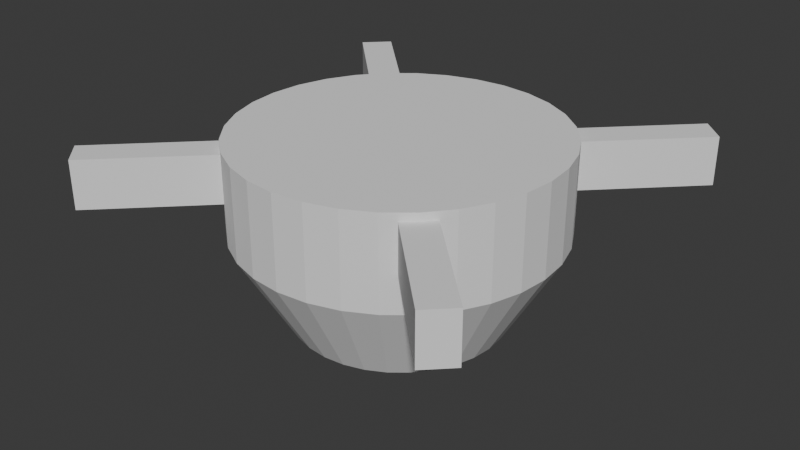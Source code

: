 # Source: RotationTable.blend  (saved by Blender 4.4.32; exported with 4.5.12 LTS)
import bpy
from mathutils import Matrix  # noqa: F401  (used for matrix-valued properties, if any)

bpy.ops.wm.read_factory_settings(use_empty=True)
scene = bpy.context.scene
scene.name = 'Scene'

# ---- world
world_world = bpy.data.worlds.new('World'); scene.world = world_world
world_world.use_nodes = True; world_world.node_tree.nodes.clear()
_N = world_world.node_tree.nodes; _L = world_world.node_tree.links
n0 = _N.new('ShaderNodeOutputWorld'); n0.name = 'World Output'; n0.location = (300, 300)
n1 = _N.new('ShaderNodeBackground'); n1.name = 'Background'; n1.location = (10, 300)
n1.inputs[0].default_value = (0.05088, 0.05088, 0.05088, 1.0)
_L.new(n1.outputs[0], n0.inputs[0])
n0.is_active_output = True
world_world.color = (0.05088, 0.05088, 0.05088)
world_world.sun_shadow_jitter_overblur = 0.0

# ---- meshes
me_cylinder = bpy.data.meshes.new('Cylinder')
me_cylinder.from_pydata([(0.0, 1.0, 1.0), (0.1951, 0.9808, 1.0), (0.3827, 0.9239, 1.0), (0.5556, 0.8315, 1.0), (0.7071, 0.7071, 1.0), (0.8315, 0.5556, 1.0), (0.9239, 0.3827, 1.0), (0.9808, 0.1951, 1.0), (1.0, 0.0, 1.0), (0.9808, -0.1951, 1.0), (0.9239, -0.3827, 1.0), (0.8315, -0.5556, 1.0), (0.7071, -0.7071, 1.0), (0.5556, -0.8315, 1.0), (0.3827, -0.9239, 1.0), (0.1951, -0.9808, 1.0), (0.0, -1.0, 1.0), (-0.1951, -0.9808, 1.0), (-0.3827, -0.9239, 1.0), (-0.5556, -0.8315, 1.0), (-0.7071, -0.7071, 1.0), (-0.8315, -0.5556, 1.0), (-0.9239, -0.3827, 1.0), (-0.9808, -0.1951, 1.0), (-1.0, 0.0, 1.0), (-0.9808, 0.1951, 1.0), (-0.9239, 0.3827, 1.0), (-0.8315, 0.5556, 1.0), (-0.7071, 0.7071, 1.0), (-0.5556, 0.8315, 1.0), (-0.3827, 0.9239, 1.0), (-0.1951, 0.9808, 1.0), (-0.8315, 0.5556, -1.0), (-6.618e-10, 1.0, -1.866), (0.1951, 0.9808, -1.866), (0.3827, 0.9239, -1.866), (0.5556, 0.8315, -1.866), (0.7071, 0.7071, -1.866), (0.8315, 0.5556, -1.866), (0.9239, 0.3827, -1.866), (0.9808, 0.1951, -1.866), (1.0, 0.0, -1.866), (0.9808, -0.1951, -1.866), (0.9239, -0.3827, -1.866), (0.8315, -0.5556, -1.866), (0.7071, -0.7071, -1.866), (0.5556, -0.8315, -1.866), (0.3827, -0.9239, -1.866), (0.1951, -0.9808, -1.866), (-6.618e-10, -1.0, -1.866), (-0.1951, -0.9808, -1.866), (-0.3827, -0.9239, -1.866), (-0.5556, -0.8315, -1.866), (-0.7071, -0.7071, -1.866), (-0.8315, -0.5556, -1.866), (-0.9239, -0.3827, -1.866), (-0.9808, -0.1951, -1.866), (-1.0, 0.0, -1.866), (-0.9808, 0.1951, -1.866), (-0.9239, 0.3827, -1.866), (-0.8315, 0.5556, -1.866), (-0.7071, 0.7071, -1.866), (-0.5556, 0.8315, -1.866), (-0.3827, 0.9239, -1.866), (-0.1951, 0.9808, -1.866), (-0.8315, 0.5556, -1.0), (1.598e-09, 0.662, -4.763), (0.1292, 0.6493, -4.763), (0.2533, 0.6116, -4.763), (0.3678, 0.5505, -4.763), (0.4681, 0.4681, -4.763), (0.5505, 0.3678, -4.763), (0.6116, 0.2533, -4.763), (0.6493, 0.1292, -4.763), (0.662, 2.014e-09, -4.763), (0.6493, -0.1292, -4.763), (0.6116, -0.2533, -4.763), (0.5505, -0.3678, -4.763), (0.4681, -0.4681, -4.763), (0.3678, -0.5505, -4.763), (0.2533, -0.6116, -4.763), (0.1292, -0.6493, -4.763), (1.598e-09, -0.662, -4.763), (-0.1292, -0.6493, -4.763), (-0.2533, -0.6116, -4.763), (-0.3678, -0.5505, -4.763), (-0.4681, -0.4681, -4.763), (-0.5505, -0.3678, -4.763), (-0.6116, -0.2533, -4.763), (-0.6493, -0.1292, -4.763), (-0.662, 2.014e-09, -4.763), (-0.6493, 0.1292, -4.763), (-0.6116, 0.2533, -4.763), (-0.5505, 0.3678, -4.763), (-0.4681, 0.4681, -4.763), (-0.3678, 0.5505, -4.763), (-0.2533, 0.6116, -4.763), (-0.1292, 0.6493, -4.763)], [(32, 65)], [(2, 35, 34, 1), (28, 61, 60, 32, 27), (4, 37, 36, 3), (5, 38, 37, 4), (6, 39, 38, 5), (7, 40, 39, 6), (9, 42, 41, 8), (10, 43, 42, 9), (11, 44, 43, 10), (12, 45, 44, 11), (14, 47, 46, 13), (15, 48, 47, 14), (16, 49, 48, 15), (17, 50, 49, 16), (18, 51, 50, 17), (19, 52, 51, 18), (20, 53, 52, 19), (21, 54, 53, 20), (23, 56, 55, 22), (24, 57, 56, 23), (25, 58, 57, 24), (29, 62, 61, 28), (30, 63, 62, 29), (31, 64, 63, 30), (1, 0, 31, 30, 29, 28, 27, 26, 25, 24, 23, 22, 21, 20, 19, 18, 17, 16, 15, 14, 13, 12, 11, 10, 9, 8, 7, 6, 5, 4, 3, 2), (0, 33, 64, 31), (8, 41, 40, 7), (13, 46, 45, 12), (26, 59, 58, 25), (32, 60, 59, 26, 27), (1, 34, 33, 0), (3, 36, 35, 2), (22, 55, 54, 21), (34, 35, 68, 67), (66, 67, 68, 69, 70, 71, 72, 73, 74, 75, 76, 77, 78, 79, 80, 81, 82, 83, 84, 85, 86, 87, 88, 89, 90, 91, 92, 93, 94, 95, 96, 97), (61, 62, 95, 94), (48, 49, 82, 81), (35, 36, 69, 68), (62, 63, 96, 95), (49, 50, 83, 82), (36, 37, 70, 69), (63, 64, 97, 96), (50, 51, 84, 83), (37, 38, 71, 70), (64, 33, 66, 97), (51, 52, 85, 84), (38, 39, 72, 71), (52, 53, 86, 85), (39, 40, 73, 72), (53, 54, 87, 86), (40, 41, 74, 73), (54, 55, 88, 87), (41, 42, 75, 74), (55, 56, 89, 88), (42, 43, 76, 75), (56, 57, 90, 89), (43, 44, 77, 76), (57, 58, 91, 90), (44, 45, 78, 77), (58, 59, 92, 91), (45, 46, 79, 78), (59, 60, 93, 92), (46, 47, 80, 79), (33, 34, 67, 66), (60, 61, 94, 93), (47, 48, 81, 80)])
_uv = me_cylinder.uv_layers.new(name='UVMap')
_uv.uv.foreach_set('vector', [0.9375, 1.0, 0.9375, 0.5, 0.9688, 0.5, 0.9688, 1.0, 0.125, 1.0, 0.125, 0.5, 0.1562, 0.5, 0.1562, 0.5, 0.1562, 1.0, 0.875, 1.0, 0.875, 0.5, 0.9062, 0.5, 0.9062, 1.0, 0.8438, 1.0, 0.8438, 0.5, 0.875, 0.5, 0.875, 1.0, 0.8125, 1.0, 0.8125, 0.5, 0.8438, 0.5, 0.8438, 1.0, 0.7812, 1.0, 0.7812, 0.5, 0.8125, 0.5, 0.8125, 1.0, 0.7188, 1.0, 0.7188, 0.5, 0.75, 0.5, 0.75, 1.0, 0.6875, 1.0, 0.6875, 0.5, 0.7188, 0.5, 0.7188, 1.0, 0.6562, 1.0, 0.6562, 0.5, 0.6875, 0.5, 0.6875, 1.0, 0.625, 1.0, 0.625, 0.5, 0.6562, 0.5, 0.6562, 1.0, 0.5625, 1.0, 0.5625, 0.5, 0.5938, 0.5, 0.5938, 1.0, 0.5312, 1.0, 0.5312, 0.5, 0.5625, 0.5, 0.5625, 1.0, 0.5, 1.0, 0.5, 0.5, 0.5312, 0.5, 0.5312, 1.0, 0.4688, 1.0, 0.4688, 0.5, 0.5, 0.5, 0.5, 1.0, 0.4375, 1.0, 0.4375, 0.5, 0.4688, 0.5, 0.4688, 1.0, 0.4062, 1.0, 0.4062, 0.5, 0.4375, 0.5, 0.4375, 1.0, 0.375, 1.0, 0.375, 0.5, 0.4062, 0.5, 0.4062, 1.0, 0.3438, 1.0, 0.3438, 0.5, 0.375, 0.5, 0.375, 1.0, 0.2812, 1.0, 0.2812, 0.5, 0.3125, 0.5, 0.3125, 1.0, 0.25, 1.0, 0.25, 0.5, 0.2812, 0.5, 0.2812, 1.0, 0.2188, 1.0, 0.2188, 0.5, 0.25, 0.5, 0.25, 1.0, 0.09375, 1.0, 0.09375, 0.5, 0.125, 0.5, 0.125, 1.0, 0.0625, 1.0, 0.0625, 0.5, 0.09375, 0.5, 0.09375, 1.0, 0.03125, 1.0, 0.03125, 0.5, 0.0625, 0.5, 0.0625, 1.0, 0.2968, 0.4854, 0.25, 0.49, 0.2032, 0.4854, 0.1582, 0.4717, 0.1167, 0.4496, 0.08029, 0.4197, 0.05045, 0.3833, 0.02827, 0.3418, 0.01461, 0.2968, 0.01, 0.25, 0.01461, 0.2032, 0.02827, 0.1582, 0.05045, 0.1167, 0.08029, 0.08029, 0.1167, 0.05045, 0.1582, 0.02827, 0.2032, 0.01461, 0.25, 0.01, 0.2968, 0.01461, 0.3418, 0.02827, 0.3833, 0.05045, 0.4197, 0.08029, 0.4496, 0.1167, 0.4717, 0.1582, 0.4854, 0.2032, 0.49, 0.25, 0.4854, 0.2968, 0.4717, 0.3418, 0.4496, 0.3833, 0.4197, 0.4197, 0.3833, 0.4496, 0.3418, 0.4717, 0.0, 1.0, 0.0, 0.5, 0.03125, 0.5, 0.03125, 1.0, 0.75, 1.0, 0.75, 0.5, 0.7812, 0.5, 0.7812, 1.0, 0.5938, 1.0, 0.5938, 0.5, 0.625, 0.5, 0.625, 1.0, 0.1875, 1.0, 0.1875, 0.5, 0.2188, 0.5, 0.2188, 1.0, 0.1562, 0.5, 0.1562, 0.5, 0.1875, 0.5, 0.1875, 1.0, 0.1562, 1.0, 0.9688, 1.0, 0.9688, 0.5, 1.0, 0.5, 1.0, 1.0, 0.9062, 1.0, 0.9062, 0.5, 0.9375, 0.5, 0.9375, 1.0, 0.3125, 1.0, 0.3125, 0.5, 0.3438, 0.5, 0.3438, 1.0, 0.9688, 0.5, 0.9375, 0.5, 0.9375, 0.5, 0.9688, 0.5, 0.75, 0.49, 0.7968, 0.4854, 0.8418, 0.4717, 0.8833, 0.4496, 0.9197, 0.4197, 0.9496, 0.3833, 0.9717, 0.3418, 0.9854, 0.2968, 0.99, 0.25, 0.9854, 0.2032, 0.9717, 0.1582, 0.9496, 0.1167, 0.9197, 0.08029, 0.8833, 0.05045, 0.8418, 0.02827, 0.7968, 0.01461, 0.75, 0.01, 0.7032, 0.01461, 0.6582, 0.02827, 0.6167, 0.05045, 0.5803, 0.08029, 0.5504, 0.1167, 0.5283, 0.1582, 0.5146, 0.2032, 0.51, 0.25, 0.5146, 0.2968, 0.5283, 0.3418, 0.5504, 0.3833, 0.5803, 0.4197, 0.6167, 0.4496, 0.6582, 0.4717, 0.7032, 0.4854, 0.125, 0.5, 0.09375, 0.5, 0.09375, 0.5, 0.125, 0.5, 0.5312, 0.5, 0.5, 0.5, 0.5, 0.5, 0.5312, 0.5, 0.9375, 0.5, 0.9062, 0.5, 0.9062, 0.5, 0.9375, 0.5, 0.09375, 0.5, 0.0625, 0.5, 0.0625, 0.5, 0.09375, 0.5, 0.5, 0.5, 0.4688, 0.5, 0.4688, 0.5, 0.5, 0.5, 0.9062, 0.5, 0.875, 0.5, 0.875, 0.5, 0.9062, 0.5, 0.0625, 0.5, 0.03125, 0.5, 0.03125, 0.5, 0.0625, 0.5, 0.4688, 0.5, 0.4375, 0.5, 0.4375, 0.5, 0.4688, 0.5, 0.875, 0.5, 0.8438, 0.5, 0.8438, 0.5, 0.875, 0.5, 0.03125, 0.5, 0.0, 0.5, 0.0, 0.5, 0.03125, 0.5, 0.4375, 0.5, 0.4062, 0.5, 0.4062, 0.5, 0.4375, 0.5, 0.8438, 0.5, 0.8125, 0.5, 0.8125, 0.5, 0.8438, 0.5, 0.4062, 0.5, 0.375, 0.5, 0.375, 0.5, 0.4062, 0.5, 0.8125, 0.5, 0.7812, 0.5, 0.7812, 0.5, 0.8125, 0.5, 0.375, 0.5, 0.3438, 0.5, 0.3438, 0.5, 0.375, 0.5, 0.7812, 0.5, 0.75, 0.5, 0.75, 0.5, 0.7812, 0.5, 0.3438, 0.5, 0.3125, 0.5, 0.3125, 0.5, 0.3438, 0.5, 0.75, 0.5, 0.7188, 0.5, 0.7188, 0.5, 0.75, 0.5, 0.3125, 0.5, 0.2812, 0.5, 0.2812, 0.5, 0.3125, 0.5, 0.7188, 0.5, 0.6875, 0.5, 0.6875, 0.5, 0.7188, 0.5, 0.2812, 0.5, 0.25, 0.5, 0.25, 0.5, 0.2812, 0.5, 0.6875, 0.5, 0.6562, 0.5, 0.6562, 0.5, 0.6875, 0.5, 0.25, 0.5, 0.2188, 0.5, 0.2188, 0.5, 0.25, 0.5, 0.6562, 0.5, 0.625, 0.5, 0.625, 0.5, 0.6562, 0.5, 0.2188, 0.5, 0.1875, 0.5, 0.1875, 0.5, 0.2188, 0.5, 0.625, 0.5, 0.5938, 0.5, 0.5938, 0.5, 0.625, 0.5, 0.1875, 0.5, 0.1562, 0.5, 0.1562, 0.5, 0.1875, 0.5, 0.5938, 0.5, 0.5625, 0.5, 0.5625, 0.5, 0.5938, 0.5, 1.0, 0.5, 0.9688, 0.5, 0.9688, 0.5, 1.0, 0.5, 0.1562, 0.5, 0.125, 0.5, 0.125, 0.5, 0.1562, 0.5, 0.5625, 0.5, 0.5312, 0.5, 0.5312, 0.5, 0.5625, 0.5])
me_cylinder.update()
me_cube_001 = bpy.data.meshes.new('Cube.001')
me_cube_001.from_pydata([(-1.0, -1.0, -1.0), (-1.0, -1.0, 1.0), (-1.0, 1.0, -1.0), (-1.0, 1.0, 1.0), (1.0, -1.0, -1.0), (1.0, -1.0, 1.0), (1.0, 1.0, -1.0), (1.0, 1.0, 1.0)], [], [(0, 1, 3, 2), (2, 3, 7, 6), (6, 7, 5, 4), (4, 5, 1, 0), (2, 6, 4, 0), (7, 3, 1, 5)])
_uv = me_cube_001.uv_layers.new(name='UVMap')
_uv.uv.foreach_set('vector', [0.375, 0.0, 0.625, 0.0, 0.625, 0.25, 0.375, 0.25, 0.375, 0.25, 0.625, 0.25, 0.625, 0.5, 0.375, 0.5, 0.375, 0.5, 0.625, 0.5, 0.625, 0.75, 0.375, 0.75, 0.375, 0.75, 0.625, 0.75, 0.625, 1.0, 0.375, 1.0, 0.125, 0.5, 0.375, 0.5, 0.375, 0.75, 0.125, 0.75, 0.625, 0.5, 0.875, 0.5, 0.875, 0.75, 0.625, 0.75])
me_cube_001.update()
me_cube_002 = bpy.data.meshes.new('Cube.002')
me_cube_002.from_pydata([(-1.0, -1.0, -1.0), (-1.0, -1.0, 1.0), (-1.0, 1.0, -1.0), (-1.0, 1.0, 1.0), (1.0, -1.0, -1.0), (1.0, -1.0, 1.0), (1.0, 1.0, -1.0), (1.0, 1.0, 1.0)], [], [(0, 1, 3, 2), (2, 3, 7, 6), (6, 7, 5, 4), (4, 5, 1, 0), (2, 6, 4, 0), (7, 3, 1, 5)])
_uv = me_cube_002.uv_layers.new(name='UVMap')
_uv.uv.foreach_set('vector', [0.375, 0.0, 0.625, 0.0, 0.625, 0.25, 0.375, 0.25, 0.375, 0.25, 0.625, 0.25, 0.625, 0.5, 0.375, 0.5, 0.375, 0.5, 0.625, 0.5, 0.625, 0.75, 0.375, 0.75, 0.375, 0.75, 0.625, 0.75, 0.625, 1.0, 0.375, 1.0, 0.125, 0.5, 0.375, 0.5, 0.375, 0.75, 0.125, 0.75, 0.625, 0.5, 0.875, 0.5, 0.875, 0.75, 0.625, 0.75])
me_cube_002.update()

# ---- objects
ob_rotationtable = bpy.data.objects.new('RotationTable', me_cylinder)
ob_armtable1 = bpy.data.objects.new('ArmTable1', me_cube_001)
ob_armtable2 = bpy.data.objects.new('ArmTable2', me_cube_002)

# ---- transforms, parenting, visibility, modifiers, constraints
ob_rotationtable.location = (0.0, 0.0, 0.0)
ob_rotationtable.scale = (5.0, 5.0, 1.0)
ob_armtable1.parent = ob_rotationtable
ob_armtable1.matrix_parent_inverse = Matrix(((0.2, -0.0, 0.0, -0.0), (-0.0, 0.2, -0.0, 0.0), (0.0, -0.0, 1.0, -0.0), (-0.0, 0.0, -0.0, 1.0)))
ob_armtable1.location = (0.0, 0.0, 0.0)
ob_armtable1.rotation_euler = (0.0, 0.0, 0.7854)
ob_armtable1.scale = (9.0, 0.5, 0.75)
ob_armtable2.parent = ob_rotationtable
ob_armtable2.matrix_parent_inverse = Matrix(((0.2, -0.0, 0.0, -0.0), (-0.0, 0.2, -0.0, 0.0), (0.0, -0.0, 1.0, -0.0), (-0.0, 0.0, -0.0, 1.0)))
ob_armtable2.location = (0.0, 0.0, 0.0)
ob_armtable2.rotation_euler = (0.0, 0.0, -0.7854)
ob_armtable2.scale = (9.0, 0.5, 0.75)

# ---- collection membership
scene.collection.objects.link(ob_rotationtable)
scene.collection.objects.link(ob_armtable1)
scene.collection.objects.link(ob_armtable2)

# ---- scene / render settings (as saved in the file)
scene.frame_start = 1; scene.frame_end = 250; scene.frame_set(1)
scene.render.engine = 'BLENDER_EEVEE_NEXT'
bpy.context.view_layer.update()

# ---- added for rendering (the .blend has no active camera and no usable light): camera, sun
cam_auto = bpy.data.cameras.new('AutoCamera')
cam_auto.lens = 50.0
cam_auto.sensor_width = 36.0
cam_auto.clip_end = 1000.0
ob_auto_camera = bpy.data.objects.new('AutoCamera', cam_auto)
scene.collection.objects.link(ob_auto_camera)
ob_auto_camera.location = (18.37, -22.044, 12.8147)
ob_auto_camera.rotation_euler = (1.09748, -7.21219e-08, 0.694738)
scene.camera = ob_auto_camera
light_auto_sun = bpy.data.lights.new('AutoSun', 'SUN')
light_auto_sun.energy = 3.0
light_auto_sun.angle = 0.0523599
ob_auto_sun = bpy.data.objects.new('AutoSun', light_auto_sun)
scene.collection.objects.link(ob_auto_sun)
ob_auto_sun.rotation_euler = (0.872665, 0.174533, 0.523599)
bpy.context.view_layer.update()
